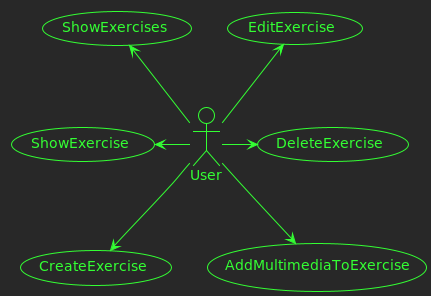

The diagram above was rendered by PlantUML. Its source (embedded in the PNG):
@startuml publication

!theme crt-green

usecase CreateExercise as CE
usecase EditExercise as EE
usecase ShowExercise as SE
usecase ShowExercises as SS
usecase DeleteExercise as DE
usecase AddMultimediaToExercise as ME

actor User as U

U -down-> CE
U -up-> EE
U -left-> SE
U -up-> SS
U -down-> ME
U -right-> DE

@enduml